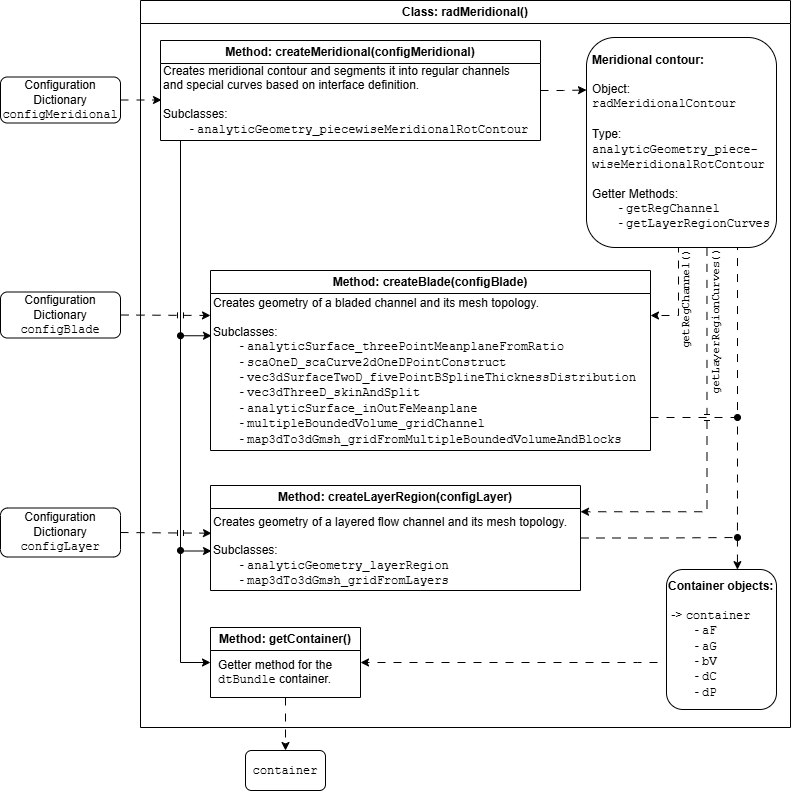

The diagram above was exported from draw.io. Its source (the exported page's mxGraphModel, read from the mxfile embedded in the PNG):
<mxGraphModel dx="850" dy="655" grid="1" gridSize="10" guides="1" tooltips="1" connect="1" arrows="1" fold="1" page="1" pageScale="1" pageWidth="827" pageHeight="1169" math="0" shadow="0">
  <root>
    <mxCell id="0" />
    <mxCell id="1" parent="0" />
    <mxCell id="S0wYupgVxLUqPGSw9wL_-1" parent="1" style="swimlane;whiteSpace=wrap;html=1;rounded=0;" value="Class: radMeridional()" vertex="1">
      <mxGeometry height="727" width="650" x="153" y="23" as="geometry" />
    </mxCell>
    <mxCell id="S0wYupgVxLUqPGSw9wL_-26" edge="1" parent="S0wYupgVxLUqPGSw9wL_-1" source="S0wYupgVxLUqPGSw9wL_-2" style="edgeStyle=orthogonalEdgeStyle;rounded=0;orthogonalLoop=1;jettySize=auto;html=1;entryX=0;entryY=0.25;entryDx=0;entryDy=0;dashed=1;dashPattern=8 8;" target="S0wYupgVxLUqPGSw9wL_-17">
      <mxGeometry relative="1" as="geometry">
        <mxPoint x="428" y="90" as="targetPoint" />
      </mxGeometry>
    </mxCell>
    <mxCell id="S0wYupgVxLUqPGSw9wL_-67" edge="1" parent="S0wYupgVxLUqPGSw9wL_-1" source="S0wYupgVxLUqPGSw9wL_-2" style="edgeStyle=orthogonalEdgeStyle;rounded=0;orthogonalLoop=1;jettySize=auto;html=1;entryX=0;entryY=0.5;entryDx=0;entryDy=0;jumpStyle=none;" target="S0wYupgVxLUqPGSw9wL_-10">
      <mxGeometry relative="1" as="geometry">
        <Array as="points">
          <mxPoint x="40" y="551" />
        </Array>
      </mxGeometry>
    </mxCell>
    <mxCell id="S0wYupgVxLUqPGSw9wL_-2" parent="S0wYupgVxLUqPGSw9wL_-1" style="swimlane;whiteSpace=wrap;html=1;" value="Method: createMeridional(configMeridional)" vertex="1">
      <mxGeometry height="100" width="380" x="20" y="40" as="geometry" />
    </mxCell>
    <mxCell id="S0wYupgVxLUqPGSw9wL_-6" parent="S0wYupgVxLUqPGSw9wL_-2" style="rounded=0;whiteSpace=wrap;html=1;strokeColor=none;align=left;" value="Creates meridional contour and segments it into regular channels and special curves based on interface definition.&lt;br&gt;&lt;br&gt;Subclasses:&lt;div&gt;&lt;span style=&quot;background-color: transparent; color: light-dark(rgb(0, 0, 0), rgb(255, 255, 255));&quot;&gt;&lt;span style=&quot;white-space: pre;&quot;&gt;&#09;&lt;/span&gt;- &lt;font face=&quot;Courier New&quot;&gt;analyticGeometry_piecewiseMeridionalRotContour&lt;/font&gt;&lt;/span&gt;&lt;/div&gt;" vertex="1">
      <mxGeometry height="61" width="369" x="1" y="29" as="geometry" />
    </mxCell>
    <mxCell id="S0wYupgVxLUqPGSw9wL_-49" edge="1" parent="S0wYupgVxLUqPGSw9wL_-1" source="S0wYupgVxLUqPGSw9wL_-7" style="edgeStyle=orthogonalEdgeStyle;rounded=0;orthogonalLoop=1;jettySize=auto;html=1;dashed=1;dashPattern=8 8;jumpStyle=line;entryX=0.645;entryY=0.001;entryDx=0;entryDy=0;entryPerimeter=0;" target="S0wYupgVxLUqPGSw9wL_-46">
      <mxGeometry relative="1" as="geometry">
        <Array as="points">
          <mxPoint x="597" y="417" />
        </Array>
        <mxPoint x="577" y="562" as="targetPoint" />
      </mxGeometry>
    </mxCell>
    <mxCell id="S0wYupgVxLUqPGSw9wL_-7" parent="S0wYupgVxLUqPGSw9wL_-1" style="swimlane;whiteSpace=wrap;html=1;" value="Method: createBlade(configBlade)" vertex="1">
      <mxGeometry height="180" width="440" x="70" y="270" as="geometry" />
    </mxCell>
    <mxCell id="S0wYupgVxLUqPGSw9wL_-68" edge="1" parent="S0wYupgVxLUqPGSw9wL_-7" source="S0wYupgVxLUqPGSw9wL_-8" style="edgeStyle=orthogonalEdgeStyle;rounded=0;orthogonalLoop=1;jettySize=auto;html=1;exitX=0;exitY=0.25;exitDx=0;exitDy=0;startArrow=classic;startFill=1;endArrow=oval;endFill=1;">
      <mxGeometry relative="1" as="geometry">
        <mxPoint x="-30" y="65" as="targetPoint" />
      </mxGeometry>
    </mxCell>
    <mxCell id="S0wYupgVxLUqPGSw9wL_-8" parent="S0wYupgVxLUqPGSw9wL_-7" style="rounded=0;whiteSpace=wrap;html=1;strokeColor=none;align=left;" value="Creates geometry of a bladed channel and its mesh topology.&lt;br&gt;&lt;br&gt;Subclasses:&lt;div&gt;&lt;span style=&quot;background-color: transparent; color: light-dark(rgb(0, 0, 0), rgb(255, 255, 255));&quot;&gt;&lt;span style=&quot;white-space: pre;&quot;&gt;&#09;&lt;/span&gt;- &lt;font face=&quot;Courier New&quot;&gt;analyticSurface_threePointMeanplaneFromRatio&lt;br&gt;&lt;/font&gt;&lt;/span&gt;&lt;span style=&quot;background-color: transparent; color: light-dark(rgb(0, 0, 0), rgb(255, 255, 255));&quot;&gt;&lt;span style=&quot;white-space: pre;&quot;&gt;&#09;&lt;/span&gt;-&lt;/span&gt;&lt;span style=&quot;background-color: transparent; color: light-dark(rgb(0, 0, 0), rgb(255, 255, 255));&quot;&gt;&amp;nbsp;&lt;font face=&quot;Courier New&quot;&gt;scaOneD_scaCurve2dOneDPointConstruct&lt;/font&gt;&lt;/span&gt;&lt;font face=&quot;Courier New&quot; style=&quot;background-color: transparent; color: light-dark(rgb(0, 0, 0), rgb(255, 255, 255));&quot;&gt;&lt;br&gt;&lt;/font&gt;&lt;span style=&quot;white-space: pre;&quot;&gt;&#09;&lt;/span&gt;-&amp;nbsp;&lt;font face=&quot;Courier New&quot;&gt;vec3dSurfaceTwoD_fivePointBSplineThicknessDistribution&lt;br&gt;&lt;/font&gt;&lt;span style=&quot;white-space: pre;&quot;&gt;&#09;&lt;/span&gt;- &lt;font face=&quot;Courier New&quot;&gt;vec3dThreeD_skinAndSplit&lt;br&gt;&lt;/font&gt;&lt;span style=&quot;white-space: pre;&quot;&gt;&#09;&lt;/span&gt;- &lt;font face=&quot;Courier New&quot;&gt;analyticSurface_inOutFeMeanplane&lt;br&gt;&lt;/font&gt;&lt;span style=&quot;white-space: pre;&quot;&gt;&#09;&lt;/span&gt;- &lt;font face=&quot;Courier New&quot;&gt;multipleBoundedVolume_gridChannel&lt;/font&gt;&lt;font face=&quot;Courier New&quot;&gt;&lt;br&gt;&lt;/font&gt;&lt;span style=&quot;white-space: pre;&quot;&gt;&#09;&lt;/span&gt;- &lt;font face=&quot;Courier New&quot;&gt;map3dTo3dGmsh_gridFromMultipleBoundedVolumeAndBlocks&lt;/font&gt;&lt;font face=&quot;Courier New&quot; style=&quot;background-color: transparent; color: light-dark(rgb(0, 0, 0), rgb(255, 255, 255));&quot;&gt;&lt;/font&gt;&lt;/div&gt;" vertex="1">
      <mxGeometry height="141" width="429" x="1" y="30" as="geometry" />
    </mxCell>
    <mxCell id="S0wYupgVxLUqPGSw9wL_-32" edge="1" parent="S0wYupgVxLUqPGSw9wL_-1" source="S0wYupgVxLUqPGSw9wL_-17" style="edgeStyle=orthogonalEdgeStyle;rounded=0;orthogonalLoop=1;jettySize=auto;html=1;entryX=1;entryY=0.25;entryDx=0;entryDy=0;dashed=1;dashPattern=8 8;exitX=0.5;exitY=1;exitDx=0;exitDy=0;" target="S0wYupgVxLUqPGSw9wL_-7">
      <mxGeometry relative="1" as="geometry">
        <Array as="points">
          <mxPoint x="538" y="247" />
          <mxPoint x="538" y="315" />
        </Array>
      </mxGeometry>
    </mxCell>
    <mxCell id="S0wYupgVxLUqPGSw9wL_-34" connectable="0" parent="S0wYupgVxLUqPGSw9wL_-32" style="edgeLabel;html=1;align=center;verticalAlign=middle;resizable=0;points=[];horizontal=0;" value="&lt;font face=&quot;Courier New&quot;&gt;getRegChannel()&lt;/font&gt;" vertex="1">
      <mxGeometry relative="1" x="0.5074" y="-4" as="geometry">
        <mxPoint x="12" y="-11" as="offset" />
      </mxGeometry>
    </mxCell>
    <mxCell id="S0wYupgVxLUqPGSw9wL_-33" edge="1" parent="S0wYupgVxLUqPGSw9wL_-1" source="S0wYupgVxLUqPGSw9wL_-17" style="edgeStyle=orthogonalEdgeStyle;rounded=0;orthogonalLoop=1;jettySize=auto;html=1;exitX=0.634;exitY=1.002;exitDx=0;exitDy=0;entryX=1;entryY=0.25;entryDx=0;entryDy=0;dashed=1;dashPattern=8 8;jumpStyle=line;exitPerimeter=0;" target="S0wYupgVxLUqPGSw9wL_-9">
      <mxGeometry relative="1" as="geometry">
        <Array as="points">
          <mxPoint x="566" y="511" />
        </Array>
      </mxGeometry>
    </mxCell>
    <mxCell id="S0wYupgVxLUqPGSw9wL_-35" connectable="0" parent="S0wYupgVxLUqPGSw9wL_-33" style="edgeLabel;html=1;align=center;verticalAlign=middle;resizable=0;points=[];horizontal=0;" value="&lt;font face=&quot;Courier New&quot;&gt;getLayerRegionCurves()&lt;/font&gt;" vertex="1">
      <mxGeometry relative="1" x="0.7976" y="-1" as="geometry">
        <mxPoint x="96" y="-188" as="offset" />
      </mxGeometry>
    </mxCell>
    <mxCell id="S0wYupgVxLUqPGSw9wL_-71" edge="1" parent="S0wYupgVxLUqPGSw9wL_-1" source="S0wYupgVxLUqPGSw9wL_-17" style="edgeStyle=orthogonalEdgeStyle;rounded=0;orthogonalLoop=1;jettySize=auto;html=1;exitX=0.822;exitY=0.999;exitDx=0;exitDy=0;endArrow=oval;endFill=1;dashed=1;dashPattern=8 8;exitPerimeter=0;">
      <mxGeometry relative="1" as="geometry">
        <Array as="points">
          <mxPoint x="597" y="247" />
        </Array>
        <mxPoint x="597" y="417" as="targetPoint" />
      </mxGeometry>
    </mxCell>
    <mxCell id="S0wYupgVxLUqPGSw9wL_-17" parent="S0wYupgVxLUqPGSw9wL_-1" style="rounded=1;whiteSpace=wrap;html=1;" value="&lt;div style=&quot;text-align: left;&quot;&gt;&lt;b style=&quot;background-color: transparent; color: light-dark(rgb(0, 0, 0), rgb(255, 255, 255));&quot;&gt;Meridional contour:&lt;/b&gt;&lt;/div&gt;&lt;div style=&quot;text-align: left;&quot;&gt;&lt;b style=&quot;background-color: transparent; color: light-dark(rgb(0, 0, 0), rgb(255, 255, 255));&quot;&gt;&lt;br&gt;&lt;/b&gt;&lt;/div&gt;&lt;div style=&quot;text-align: left;&quot;&gt;&lt;span style=&quot;background-color: transparent; color: light-dark(rgb(0, 0, 0), rgb(255, 255, 255));&quot;&gt;Object:&lt;/span&gt;&lt;/div&gt;&lt;div style=&quot;text-align: left;&quot;&gt;&lt;span style=&quot;font-family: &amp;quot;Courier New&amp;quot;; background-color: transparent; color: light-dark(rgb(0, 0, 0), rgb(255, 255, 255));&quot;&gt;radMeridionalContour&lt;/span&gt;&lt;/div&gt;&lt;div style=&quot;text-align: left;&quot;&gt;&lt;span style=&quot;font-family: &amp;quot;Courier New&amp;quot;; background-color: transparent; color: light-dark(rgb(0, 0, 0), rgb(255, 255, 255));&quot;&gt;&lt;br&gt;&lt;/span&gt;&lt;/div&gt;&lt;div style=&quot;text-align: left;&quot;&gt;&lt;span style=&quot;background-color: transparent; color: light-dark(rgb(0, 0, 0), rgb(255, 255, 255));&quot;&gt;Type:&lt;/span&gt;&lt;/div&gt;&lt;div style=&quot;text-align: left;&quot;&gt;&lt;span style=&quot;background-color: transparent; color: light-dark(rgb(0, 0, 0), rgb(255, 255, 255));&quot;&gt;&lt;font face=&quot;Courier New&quot;&gt;analyticGeometry_piece-&lt;/font&gt;&lt;br&gt;&lt;font face=&quot;Courier New&quot;&gt;wiseMeridionalRotContour&lt;/font&gt;&lt;br&gt;&lt;br&gt;&lt;/span&gt;&lt;/div&gt;&lt;div style=&quot;text-align: left;&quot;&gt;&lt;span style=&quot;background-color: transparent; color: light-dark(rgb(0, 0, 0), rgb(255, 255, 255));&quot;&gt;Getter Methods:&lt;br&gt;&lt;span style=&quot;white-space: pre;&quot;&gt;&#09;&lt;/span&gt;- &lt;font face=&quot;Courier New&quot;&gt;getRegChannel&lt;/font&gt;&lt;/span&gt;&lt;/div&gt;&lt;div style=&quot;text-align: left;&quot;&gt;&lt;span style=&quot;background-color: transparent; color: light-dark(rgb(0, 0, 0), rgb(255, 255, 255));&quot;&gt;&lt;span style=&quot;font-family: &amp;quot;Courier New&amp;quot;; white-space: pre;&quot;&gt;&#09;&lt;/span&gt;- &lt;font face=&quot;Courier New&quot;&gt;getLayerRegionCurves&lt;/font&gt;&lt;br&gt;&lt;/span&gt;&lt;/div&gt;" vertex="1">
      <mxGeometry height="210" width="190" x="446" y="37" as="geometry" />
    </mxCell>
    <mxCell id="S0wYupgVxLUqPGSw9wL_-64" edge="1" parent="S0wYupgVxLUqPGSw9wL_-1" source="S0wYupgVxLUqPGSw9wL_-9" style="edgeStyle=orthogonalEdgeStyle;rounded=0;orthogonalLoop=1;jettySize=auto;html=1;endArrow=oval;endFill=1;dashed=1;dashPattern=8 8;">
      <mxGeometry relative="1" as="geometry">
        <mxPoint x="597" y="537" as="targetPoint" />
      </mxGeometry>
    </mxCell>
    <mxCell id="S0wYupgVxLUqPGSw9wL_-9" parent="S0wYupgVxLUqPGSw9wL_-1" style="swimlane;whiteSpace=wrap;html=1;" value="Method: createLayerRegion(configLayer)" vertex="1">
      <mxGeometry height="105" width="370" x="70" y="485" as="geometry" />
    </mxCell>
    <mxCell id="S0wYupgVxLUqPGSw9wL_-10" parent="S0wYupgVxLUqPGSw9wL_-9" style="rounded=0;whiteSpace=wrap;html=1;strokeColor=none;align=left;" value="Creates geometry of a layered flow channel and its mesh topology.&lt;br&gt;&lt;br&gt;Subclasses:&lt;div&gt;&lt;span style=&quot;background-color: transparent; color: light-dark(rgb(0, 0, 0), rgb(255, 255, 255));&quot;&gt;&lt;span style=&quot;white-space: pre;&quot;&gt;&#09;&lt;/span&gt;- &lt;font face=&quot;Courier New&quot;&gt;analyticGeometry_layerRegion&lt;/font&gt;&lt;/span&gt;&lt;font face=&quot;Courier New&quot;&gt;&lt;br&gt;&lt;/font&gt;&lt;span style=&quot;white-space: pre;&quot;&gt;&#09;&lt;/span&gt;- &lt;font face=&quot;Courier New&quot;&gt;map3dTo3dGmsh_gridFromLayers&lt;/font&gt;&lt;font face=&quot;Courier New&quot;&gt;&lt;/font&gt;&lt;font face=&quot;Courier New&quot;&gt;&lt;/font&gt;&lt;font face=&quot;Courier New&quot;&gt;&lt;/font&gt;&lt;font face=&quot;Courier New&quot;&gt;&lt;/font&gt;&lt;font face=&quot;Courier New&quot; style=&quot;background-color: transparent; color: light-dark(rgb(0, 0, 0), rgb(255, 255, 255));&quot;&gt;&lt;/font&gt;&lt;/div&gt;" vertex="1">
      <mxGeometry height="71" width="359" x="1" y="30" as="geometry" />
    </mxCell>
    <mxCell id="S0wYupgVxLUqPGSw9wL_-69" edge="1" parent="S0wYupgVxLUqPGSw9wL_-1" source="S0wYupgVxLUqPGSw9wL_-36" style="edgeStyle=orthogonalEdgeStyle;rounded=0;orthogonalLoop=1;jettySize=auto;html=1;startArrow=classic;startFill=1;endArrow=oval;endFill=1;">
      <mxGeometry relative="1" as="geometry">
        <mxPoint x="40" y="550" as="targetPoint" />
      </mxGeometry>
    </mxCell>
    <mxCell id="S0wYupgVxLUqPGSw9wL_-36" parent="S0wYupgVxLUqPGSw9wL_-1" style="swimlane;whiteSpace=wrap;html=1;" value="Method: getContainer()" vertex="1">
      <mxGeometry height="70" width="150" x="70" y="627" as="geometry" />
    </mxCell>
    <mxCell id="S0wYupgVxLUqPGSw9wL_-37" parent="S0wYupgVxLUqPGSw9wL_-36" style="rounded=0;whiteSpace=wrap;html=1;strokeColor=none;align=left;" value="Getter method for the &lt;font face=&quot;Courier New&quot;&gt;dtBundle&lt;/font&gt; container." vertex="1">
      <mxGeometry height="30" width="119" x="5.5" y="30" as="geometry" />
    </mxCell>
    <mxCell id="S0wYupgVxLUqPGSw9wL_-52" edge="1" parent="S0wYupgVxLUqPGSw9wL_-1" style="edgeStyle=orthogonalEdgeStyle;rounded=0;orthogonalLoop=1;jettySize=auto;html=1;entryX=1;entryY=0.5;entryDx=0;entryDy=0;dashed=1;dashPattern=8 8;" target="S0wYupgVxLUqPGSw9wL_-36">
      <mxGeometry relative="1" as="geometry">
        <Array as="points">
          <mxPoint x="497" y="662" />
        </Array>
        <mxPoint x="517" y="662" as="sourcePoint" />
      </mxGeometry>
    </mxCell>
    <mxCell id="S0wYupgVxLUqPGSw9wL_-46" parent="S0wYupgVxLUqPGSw9wL_-1" style="rounded=1;whiteSpace=wrap;html=1;align=left;" value="&lt;b&gt;Container objects:&lt;/b&gt;&lt;br&gt;&lt;br&gt;&amp;nbsp;-&amp;gt;&amp;nbsp;&lt;font face=&quot;Courier New&quot;&gt;container&lt;/font&gt;&lt;br&gt;&lt;div&gt;&lt;span style=&quot;white-space: pre;&quot;&gt;&#09;&lt;/span&gt;-&amp;nbsp;&lt;font face=&quot;Courier New&quot;&gt;aF&lt;br&gt;&lt;/font&gt;&lt;span style=&quot;font-family: &amp;quot;Courier New&amp;quot;; white-space: pre;&quot;&gt;&#09;&lt;/span&gt;-&amp;nbsp;&lt;font face=&quot;Courier New&quot;&gt;aG&lt;br&gt;&lt;/font&gt;&lt;span style=&quot;font-family: &amp;quot;Courier New&amp;quot;; white-space: pre;&quot;&gt;&#09;&lt;/span&gt;-&amp;nbsp;&lt;font face=&quot;Courier New&quot;&gt;bV&lt;br&gt;&lt;/font&gt;&lt;span style=&quot;font-family: &amp;quot;Courier New&amp;quot;; white-space: pre;&quot;&gt;&#09;&lt;/span&gt;-&amp;nbsp;&lt;font face=&quot;Courier New&quot;&gt;dC&lt;br&gt;&lt;/font&gt;&lt;span style=&quot;font-family: &amp;quot;Courier New&amp;quot;; white-space: pre;&quot;&gt;&#09;&lt;/span&gt;- &lt;font face=&quot;Courier New&quot;&gt;dP&lt;/font&gt;&lt;font face=&quot;Courier New&quot;&gt;&lt;/font&gt;&lt;font face=&quot;Courier New&quot;&gt;&lt;/font&gt;&lt;font face=&quot;Courier New&quot;&gt;&lt;/font&gt;&lt;/div&gt;" vertex="1">
      <mxGeometry height="140" width="110" x="526" y="569" as="geometry" />
    </mxCell>
    <mxCell id="S0wYupgVxLUqPGSw9wL_-12" edge="1" parent="1" source="S0wYupgVxLUqPGSw9wL_-3" style="edgeStyle=orthogonalEdgeStyle;rounded=0;orthogonalLoop=1;jettySize=auto;html=1;entryX=0;entryY=0.5;entryDx=0;entryDy=0;jumpStyle=arc;dashed=1;dashPattern=8 8;" target="S0wYupgVxLUqPGSw9wL_-6">
      <mxGeometry relative="1" as="geometry" />
    </mxCell>
    <mxCell id="S0wYupgVxLUqPGSw9wL_-3" parent="1" style="rounded=1;whiteSpace=wrap;html=1;" value="Configuration&lt;br&gt;Dictionary&lt;br&gt;&lt;font face=&quot;Courier New&quot;&gt;configMeridional&lt;/font&gt;" vertex="1">
      <mxGeometry height="46" width="120" x="13" y="99.5" as="geometry" />
    </mxCell>
    <mxCell id="S0wYupgVxLUqPGSw9wL_-13" edge="1" parent="1" source="S0wYupgVxLUqPGSw9wL_-4" style="edgeStyle=orthogonalEdgeStyle;rounded=0;orthogonalLoop=1;jettySize=auto;html=1;entryX=0;entryY=0.25;entryDx=0;entryDy=0;jumpStyle=line;dashed=1;dashPattern=8 8;" target="S0wYupgVxLUqPGSw9wL_-7">
      <mxGeometry relative="1" as="geometry" />
    </mxCell>
    <mxCell id="S0wYupgVxLUqPGSw9wL_-4" parent="1" style="rounded=1;whiteSpace=wrap;html=1;" value="Configuration&lt;br&gt;Dictionary&lt;br&gt;&lt;font face=&quot;Courier New&quot;&gt;configBlade&lt;/font&gt;" vertex="1">
      <mxGeometry height="46" width="120" x="13" y="314.5" as="geometry" />
    </mxCell>
    <mxCell id="S0wYupgVxLUqPGSw9wL_-14" edge="1" parent="1" source="S0wYupgVxLUqPGSw9wL_-5" style="edgeStyle=orthogonalEdgeStyle;rounded=0;orthogonalLoop=1;jettySize=auto;html=1;entryX=0;entryY=0.25;entryDx=0;entryDy=0;jumpStyle=line;dashed=1;dashPattern=8 8;" target="S0wYupgVxLUqPGSw9wL_-10">
      <mxGeometry relative="1" as="geometry" />
    </mxCell>
    <mxCell id="S0wYupgVxLUqPGSw9wL_-5" parent="1" style="rounded=1;whiteSpace=wrap;html=1;" value="Configuration&lt;br&gt;Dictionary&lt;br&gt;&lt;font face=&quot;Courier New&quot;&gt;configLayer&lt;/font&gt;" vertex="1">
      <mxGeometry height="49" width="120" x="13" y="530.5" as="geometry" />
    </mxCell>
    <mxCell id="S0wYupgVxLUqPGSw9wL_-56" parent="1" style="rounded=1;whiteSpace=wrap;html=1;" value="&lt;font face=&quot;Courier New&quot;&gt;container&lt;/font&gt;" vertex="1">
      <mxGeometry height="40" width="80" x="258" y="773" as="geometry" />
    </mxCell>
    <mxCell id="S0wYupgVxLUqPGSw9wL_-59" edge="1" parent="1" source="S0wYupgVxLUqPGSw9wL_-36" style="edgeStyle=orthogonalEdgeStyle;rounded=0;orthogonalLoop=1;jettySize=auto;html=1;entryX=0.5;entryY=0;entryDx=0;entryDy=0;dashed=1;dashPattern=8 8;" target="S0wYupgVxLUqPGSw9wL_-56">
      <mxGeometry relative="1" as="geometry" />
    </mxCell>
  </root>
</mxGraphModel>